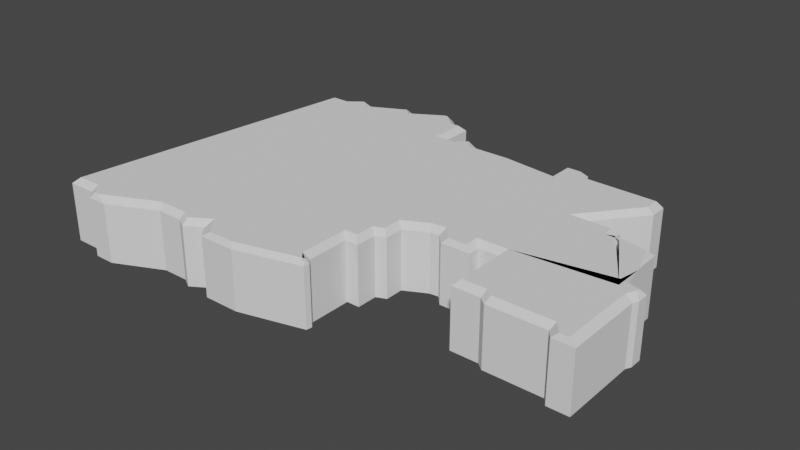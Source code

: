 # Source: District19filled_1.blend  (saved by Blender 2.80.75; exported with 4.5.12 LTS)
import bpy
from mathutils import Matrix  # noqa: F401  (used for matrix-valued properties, if any)

bpy.ops.wm.read_factory_settings(use_empty=True)
scene = bpy.context.scene
scene.name = 'Scene'

# ---- collections
col_collection = bpy.data.collections.new('Collection'); scene.collection.children.link(col_collection)

# ---- world
world_world = bpy.data.worlds.new('World'); scene.world = world_world
world_world.use_nodes = True; world_world.node_tree.nodes.clear()
_N = world_world.node_tree.nodes; _L = world_world.node_tree.links
n0 = _N.new('ShaderNodeOutputWorld'); n0.name = 'World Output'; n0.location = (300, 300)
n1 = _N.new('ShaderNodeBackground'); n1.name = 'Background'; n1.location = (10, 300)
n1.inputs[0].default_value = (0.05088, 0.05088, 0.05088, 1.0)
_L.new(n1.outputs[0], n0.inputs[0])
n0.is_active_output = True
world_world.color = (0.05088, 0.05088, 0.05088)
world_world.use_sun_shadow = False
world_world.sun_shadow_jitter_overblur = 0.0

# ---- meshes
me_plane_038 = bpy.data.meshes.new('Plane.038')
me_plane_038.from_pydata([(0.392, -0.1562, 0.0), (0.4251, -0.1562, 0.0), (0.4251, -0.03328, 0.0), (0.4293, -0.0248, 0.0), (0.4293, -0.005718, 0.0), (0.3996, 0.001702, 0.0), (0.3901, 0.02502, 0.0), (0.3901, 0.0865, 0.0), (0.3466, 0.0865, 0.0), (0.3413, 0.09074, 0.0), (0.3276, 0.09074, 0.0), (0.3267, 0.1105, 0.0), (0.2719, 0.1105, 0.0), (0.3337, 0.1874, 0.0), (0.3337, 0.2148, 0.0), (0.2101, 0.2174, 0.0), (0.2013, 0.2377, 0.0), (0.1633, 0.2377, 0.0), (0.1633, 0.1997, 0.0), (0.08554, 0.2095, 0.0), (0.02106, 0.2095, 0.0), (0.01488, 0.2183, 0.0), (-0.007205, 0.2183, 0.0), (-0.01692, 0.2095, 0.0), (-0.03812, 0.2095, 0.0), (-0.03812, 0.2651, 0.0), (-0.05755, 0.2651, 0.0), (-0.07787, 0.2828, 0.0), (-0.1026, 0.2819, 0.0), (-0.1415, 0.2589, 0.0), (-0.1521, 0.2686, 0.0), (-0.2079, 0.2404, 0.0), (-0.2209, 0.2457, 0.0), (-0.2333, 0.251, 0.0), (-0.2572, 0.2324, 0.0), (-0.2899, 0.2324, 0.0), (0.3831, -0.1448, 0.0), (0.294, -0.1448, 0.0), (0.2826, -0.1359, 0.0), (0.2393, -0.1359, 0.0), (0.2393, -0.03921, 0.0), (0.2088, -0.03921, 0.0), (0.2088, -0.05829, 0.0), (0.163, -0.05829, 0.0), (0.149, -0.04303, 0.0), (0.135, -0.0443, 0.0), (0.1007, -0.06211, 0.0), (0.1007, -0.09136, 0.0), (0.08542, -0.09772, 0.0), (0.08542, -0.1308, 0.0), (0.06506, -0.1308, 0.0), (0.06506, -0.1969, 0.0), (0.0727, -0.2058, 0.0), (0.07142, -0.2147, 0.0), (-0.03033, -0.2415, 0.0), (-0.0863, -0.2415, 0.0), (-0.3513, -0.2509, 0.0), (-0.3054, -0.2509, 0.0), (-0.293, -0.2642, 0.0), (-0.2612, -0.2642, 0.0), (-0.1852, -0.2288, 0.0), (-0.1446, -0.2288, 0.0), (-0.1278, -0.2385, 0.0), (-0.1022, -0.2226, 0.0), (0.4251, -0.1562, 0.09187), (0.4146, -0.1534, 0.1007), (0.4008, -0.1531, 0.1007), (0.392, -0.1562, 0.09187), (0.4251, -0.03328, 0.09187), (0.4146, -0.03223, 0.1007), (0.4293, -0.0248, 0.09187), (0.4217, -0.018, 0.1007), (0.4293, -0.005718, 0.09187), (0.4217, -0.01295, 0.1007), (0.3996, 0.001702, 0.09187), (0.3931, -0.005816, 0.1007), (0.399, 0.02677, 0.1007), (0.399, -0.0201, 0.1007), (0.3812, 0.07763, 0.1007), (0.3901, 0.0865, 0.09187), (0.3435, 0.07763, 0.1007), (0.3324, 0.0865, 0.1007), (0.3413, 0.09074, 0.09187), (0.3382, 0.08187, 0.1007), (0.3276, 0.09074, 0.09187), (0.3191, 0.08187, 0.1007), (0.3267, 0.1105, 0.09187), (0.3182, 0.1017, 0.1007), (0.2719, 0.1105, 0.09187), (0.2545, 0.1017, 0.1007), (0.3337, 0.1874, 0.09187), (0.3241, 0.1881, 0.1007), (0.3337, 0.2148, 0.09187), (0.3241, 0.2108, 0.1007), (0.2101, 0.2174, 0.09187), (0.2001, 0.2136, 0.1007), (0.2013, 0.2377, 0.09187), (0.1935, 0.2288, 0.1007), (0.1633, 0.2377, 0.09187), (0.1721, 0.2288, 0.1007), (0.1633, 0.1997, 0.09187), (0.1721, 0.1897, 0.1007), (0.08554, 0.2095, 0.09187), (0.08499, 0.2006, 0.1007), (0.02106, 0.2095, 0.09187), (0.01448, 0.2006, 0.1007), (0.01488, 0.2183, 0.09187), (0.004105, 0.2153, 0.1007), (-0.007205, 0.2183, 0.09187), (0.002444, 0.2151, 0.1007), (-0.01692, 0.2095, 0.09187), (-0.01349, 0.2006, 0.1007), (-0.03812, 0.2095, 0.09187), (-0.04699, 0.2006, 0.1007), (-0.03812, 0.2651, 0.09187), (-0.04699, 0.2562, 0.1007), (-0.05755, 0.2651, 0.09187), (-0.06087, 0.2562, 0.1007), (-0.07787, 0.2828, 0.09187), (-0.08491, 0.2771, 0.1007), (-0.1026, 0.2819, 0.09187), (-0.08975, 0.2771, 0.1007), (-0.1415, 0.2589, 0.09187), (-0.1413, 0.2467, 0.1007), (-0.1521, 0.2686, 0.09187), (-0.1535, 0.2579, 0.1007), (-0.2079, 0.2404, 0.09187), (-0.2075, 0.2306, 0.1007), (-0.2209, 0.2457, 0.09187), (-0.2331, 0.2412, 0.1007), (-0.2333, 0.251, 0.09187), (-0.232, 0.2408, 0.1007), (-0.2572, 0.2324, 0.09187), (-0.2541, 0.2235, 0.1007), (-0.2899, 0.2324, 0.09187), (-0.2821, 0.2235, 0.1007), (0.3874, -0.1359, 0.1007), (0.3831, -0.1448, 0.09187), (0.2971, -0.1359, 0.1007), (0.294, -0.1448, 0.09187), (0.2856, -0.127, 0.1007), (0.2826, -0.1359, 0.09187), (0.2482, -0.127, 0.1007), (0.2393, -0.1359, 0.09187), (0.2482, -0.03034, 0.1007), (0.2393, -0.03921, 0.09187), (0.1999, -0.03034, 0.1007), (0.2088, -0.03921, 0.09187), (0.1999, -0.05439, 0.1007), (0.2088, -0.05829, 0.09187), (0.1723, -0.05442, 0.1007), (0.163, -0.05829, 0.09187), (0.1528, -0.03324, 0.1007), (0.149, -0.04303, 0.09187), (0.131, -0.03532, 0.1007), (0.135, -0.0443, 0.09187), (0.09181, -0.05568, 0.1007), (0.1007, -0.06211, 0.09187), (0.09181, -0.08545, 0.1007), (0.1007, -0.09136, 0.09187), (0.07654, -0.09181, 0.1007), (0.08542, -0.09772, 0.09187), (0.07654, -0.1219, 0.1007), (0.08542, -0.1308, 0.09187), (0.05619, -0.1219, 0.1007), (0.06506, -0.1308, 0.09187), (0.05619, -0.2002, 0.1007), (0.06506, -0.1969, 0.09187), (0.06893, -0.2151, 0.1007), (0.0727, -0.2058, 0.09187), (0.06975, -0.2101, 0.1007), (0.07142, -0.2147, 0.09187), (-0.03093, -0.2368, 0.1007), (-0.03033, -0.2415, 0.09187), (-0.07312, -0.2376, 0.1007), (-0.0863, -0.2415, 0.09187), (-0.3513, -0.2509, 0.09187), (-0.3412, -0.242, 0.1007), (-0.3054, -0.2509, 0.09187), (-0.3015, -0.242, 0.1007), (-0.293, -0.2642, 0.09187), (-0.2853, -0.2594, 0.1007), (-0.2612, -0.2642, 0.09187), (-0.2766, -0.2595, 0.1007), (-0.1852, -0.2288, 0.09187), (-0.1914, -0.22, 0.1007), (-0.1446, -0.2288, 0.09187), (-0.1422, -0.22, 0.1007), (-0.1278, -0.2385, 0.09187), (-0.128, -0.2282, 0.1007), (-0.1022, -0.2226, 0.09187), (-0.09731, -0.2092, 0.1007)], [], [(33, 32, 34), (31, 34, 32), (34, 56, 35), (56, 34, 57), (58, 57, 59), (59, 57, 60), (57, 34, 60), (30, 29, 31), (27, 26, 28), (25, 24, 26), (22, 21, 23), (20, 23, 21), (19, 18, 20), (16, 15, 18, 17), (13, 18, 15, 14), (12, 18, 13), (11, 10, 12), (9, 8, 10), (7, 8, 9, 6), (4, 3, 5), (2, 5, 3), (0, 36, 1), (1, 36, 2), (5, 2, 36), (37, 38, 36), (39, 40, 38), (42, 43, 41), (43, 44, 41), (49, 50, 48), (47, 48, 46), (52, 53, 51), (53, 54, 51), (55, 51, 54), (62, 61, 63), (63, 51, 55), (51, 63, 50), (61, 60, 63), (63, 60, 50), (50, 60, 48), (48, 60, 46), (34, 31, 60), (31, 29, 60), (28, 26, 29), (26, 24, 29), (29, 24, 60), (24, 23, 60), (60, 23, 46), (23, 20, 46), (46, 20, 45), (45, 20, 44), (20, 18, 44), (18, 12, 44), (12, 10, 44), (44, 10, 41), (41, 10, 40), (10, 8, 40), (40, 8, 6), (5, 40, 6), (40, 5, 38), (5, 36, 38), (33, 34, 132, 130), (133, 185, 127), (177, 179, 133), (179, 185, 133), (183, 185, 179), (58, 59, 182, 180), (56, 176, 134, 35), (127, 185, 123), (121, 123, 117), (117, 123, 113), (22, 23, 110, 108), (111, 156, 105), (105, 152, 101), (16, 17, 98, 96), (14, 15, 94, 92), (101, 152, 89), (89, 152, 85), (85, 144, 81), (144, 77, 81), (4, 5, 74, 72), (75, 136, 69), (2, 68, 64, 1), (66, 65, 136), (3, 4, 72, 70), (37, 139, 141, 38), (39, 143, 145, 40), (150, 146, 152), (42, 149, 151, 43), (164, 160, 185), (160, 156, 185), (170, 166, 172), (174, 172, 166), (191, 174, 166), (62, 63, 190, 188), (52, 169, 171, 53), (191, 164, 185), (61, 62, 188, 186), (51, 167, 169, 52), (49, 163, 165, 50), (47, 159, 161, 48), (32, 33, 130, 128), (30, 31, 126, 124), (27, 28, 120, 118), (123, 185, 113), (25, 26, 116, 114), (185, 156, 111), (24, 25, 114, 112), (156, 154, 105), (154, 152, 105), (21, 22, 108, 106), (19, 20, 104, 102), (13, 14, 92, 90), (152, 146, 85), (146, 144, 85), (11, 12, 88, 86), (9, 10, 84, 82), (6, 8, 81, 77), (144, 140, 75), (75, 140, 136), (7, 6, 77, 79), (162, 160, 164), (23, 24, 112, 110), (50, 165, 167, 51), (113, 185, 111), (166, 164, 191), (115, 117, 113), (168, 166, 170), (26, 27, 118, 116), (53, 171, 173, 54), (119, 121, 117), (65, 69, 136), (54, 173, 175, 55), (28, 29, 122, 120), (0, 67, 137, 36), (55, 175, 190, 63), (29, 30, 124, 122), (69, 71, 75), (36, 137, 139, 37), (125, 127, 123), (73, 75, 71), (8, 7, 79, 81), (57, 58, 180, 178), (31, 32, 128, 126), (5, 6, 77, 76, 74), (181, 183, 179), (127, 129, 133), (75, 77, 144), (59, 60, 184, 182), (131, 133, 129), (78, 77, 82, 80), (60, 61, 186, 184), (35, 134, 132, 34), (83, 85, 81), (187, 191, 185), (133, 135, 177), (189, 191, 187), (2, 3, 70, 68), (10, 11, 86, 84), (138, 136, 140), (87, 89, 85), (57, 178, 176, 56), (38, 141, 143, 39), (12, 13, 90, 88), (142, 140, 144), (89, 91, 101), (40, 145, 147, 41), (91, 93, 95, 101), (41, 147, 149, 42), (15, 16, 96, 94), (148, 146, 150), (97, 99, 101, 95), (43, 151, 153, 44), (17, 18, 100, 98), (6, 9, 82, 77), (45, 44, 153, 155), (18, 19, 102, 100), (46, 45, 155, 157), (103, 105, 101), (46, 157, 159, 47), (20, 21, 106, 104), (158, 156, 160), (105, 107, 111), (48, 161, 163, 49), (109, 111, 107), (65, 66, 67, 64), (69, 65, 64, 68), (71, 69, 68, 70), (73, 71, 70, 72), (75, 73, 72, 74), (77, 75, 74, 76), (79, 77, 76, 78), (81, 79, 78, 80), (83, 81, 80, 82), (85, 83, 82, 84), (87, 85, 84, 86), (89, 87, 86, 88), (91, 89, 88, 90), (93, 91, 90, 92), (95, 93, 92, 94), (97, 95, 94, 96), (99, 97, 96, 98), (101, 99, 98, 100), (100, 102, 103, 101), (105, 103, 102, 104), (107, 105, 104, 106), (109, 107, 106, 108), (111, 109, 108, 110), (113, 111, 110, 112), (115, 113, 112, 114), (117, 115, 114, 116), (119, 117, 116, 118), (121, 119, 118, 120), (123, 121, 120, 122), (125, 123, 122, 124), (127, 125, 124, 126), (129, 127, 126, 128), (131, 129, 128, 130), (133, 131, 130, 132), (135, 133, 132, 134), (66, 136, 137, 67), (136, 138, 139, 137), (138, 140, 141, 139), (140, 142, 143, 141), (142, 144, 145, 143), (144, 146, 147, 145), (146, 148, 149, 147), (148, 150, 151, 149), (150, 152, 153, 151), (152, 154, 155, 153), (154, 156, 157, 155), (156, 158, 159, 157), (158, 160, 161, 159), (160, 162, 163, 161), (162, 164, 165, 163), (164, 166, 167, 165), (166, 168, 169, 167), (168, 170, 171, 169), (170, 172, 173, 171), (172, 174, 175, 173), (134, 176, 177, 135), (176, 178, 179, 177), (178, 180, 181, 179), (180, 182, 183, 181), (182, 184, 185, 183), (184, 186, 187, 185), (186, 188, 189, 187), (188, 190, 191, 189), (174, 191, 190, 175), (1, 64, 67, 0)])
me_plane_038.use_remesh_preserve_volume = False
me_plane_038.use_remesh_preserve_attributes = False
me_plane_038.use_mirror_vertex_groups = False
me_plane_038.update()

# ---- objects
ob_albertadistrictoutline = bpy.data.objects.new('AlbertaDistrictOutline', me_plane_038)

# ---- transforms, parenting, visibility, modifiers, constraints
ob_albertadistrictoutline.location = (0.0, 0.0, 0.0)
ob_albertadistrictoutline.lineart.crease_threshold = 0.0

# ---- collection membership
col_collection.objects.link(ob_albertadistrictoutline)

# ---- scene / render settings (as saved in the file)
scene.frame_start = 1; scene.frame_end = 250; scene.frame_set(1)
scene.render.engine = 'BLENDER_EEVEE_NEXT'
scene.cycles.use_denoising = False
scene.cycles.samples = 128
scene.cycles.sampling_pattern = 'TABULATED_SOBOL'
scene.cycles.use_adaptive_sampling = False
scene.cycles.use_light_tree = False
scene.view_settings.view_transform = 'Filmic'
bpy.context.view_layer.update()

# ---- added for rendering (the .blend has no active camera and no usable light): camera, sun
cam_auto = bpy.data.cameras.new('AutoCamera')
cam_auto.lens = 50.0
cam_auto.sensor_width = 36.0
cam_auto.clip_end = 1000.0
ob_auto_camera = bpy.data.objects.new('AutoCamera', cam_auto)
scene.collection.objects.link(ob_auto_camera)
ob_auto_camera.location = (0.9258, -1.05483, 0.759796)
ob_auto_camera.rotation_euler = (1.09748, -7.21219e-08, 0.694738)
scene.camera = ob_auto_camera
light_auto_sun = bpy.data.lights.new('AutoSun', 'SUN')
light_auto_sun.energy = 3.0
light_auto_sun.angle = 0.0523599
ob_auto_sun = bpy.data.objects.new('AutoSun', light_auto_sun)
scene.collection.objects.link(ob_auto_sun)
ob_auto_sun.rotation_euler = (0.872665, 0.174533, 0.523599)
bpy.context.view_layer.update()
